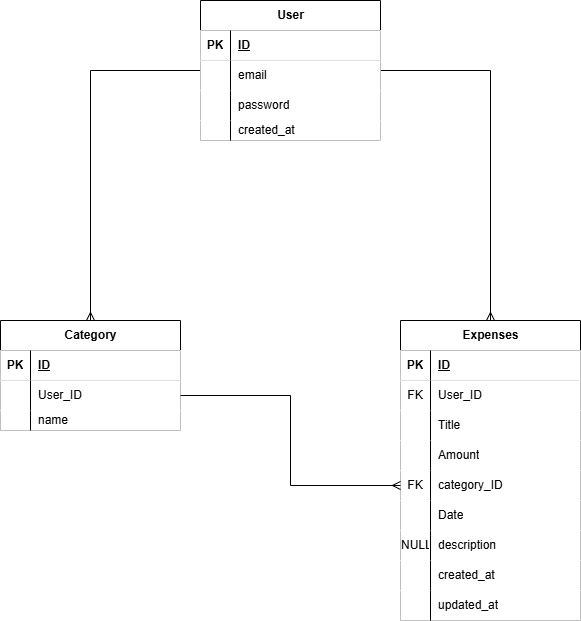

The diagram above was exported from draw.io. Its source (the exported page's mxGraphModel, read from the mxfile embedded in the PNG):
<mxGraphModel dx="1369" dy="757" grid="1" gridSize="10" guides="1" tooltips="1" connect="1" arrows="1" fold="1" page="1" pageScale="1" pageWidth="827" pageHeight="1169" math="0" shadow="0">
  <root>
    <mxCell id="0" />
    <mxCell id="1" parent="0" />
    <mxCell id="vm2uPQYmYhNzTPNEgzmO-18" parent="1" style="shape=table;startSize=30;container=1;collapsible=1;childLayout=tableLayout;fixedRows=1;rowLines=0;fontStyle=1;align=center;resizeLast=1;html=1;" value="Expenses" vertex="1">
      <mxGeometry height="300" width="180" x="540" y="390" as="geometry" />
    </mxCell>
    <mxCell id="vm2uPQYmYhNzTPNEgzmO-19" parent="vm2uPQYmYhNzTPNEgzmO-18" style="shape=tableRow;horizontal=0;startSize=0;swimlaneHead=0;swimlaneBody=0;collapsible=0;dropTarget=0;points=[[0,0.5],[1,0.5]];portConstraint=eastwest;top=0;left=0;right=0;bottom=1;" value="" vertex="1">
      <mxGeometry height="30" width="180" y="30" as="geometry" />
    </mxCell>
    <mxCell id="vm2uPQYmYhNzTPNEgzmO-20" parent="vm2uPQYmYhNzTPNEgzmO-19" style="shape=partialRectangle;connectable=0;top=0;left=0;bottom=0;right=0;fontStyle=1;overflow=hidden;whiteSpace=wrap;html=1;" value="PK" vertex="1">
      <mxGeometry height="30" width="30" as="geometry">
        <mxRectangle height="30" width="30" as="alternateBounds" />
      </mxGeometry>
    </mxCell>
    <mxCell id="vm2uPQYmYhNzTPNEgzmO-21" parent="vm2uPQYmYhNzTPNEgzmO-19" style="shape=partialRectangle;connectable=0;top=0;left=0;bottom=0;right=0;align=left;spacingLeft=6;fontStyle=5;overflow=hidden;whiteSpace=wrap;html=1;" value="ID" vertex="1">
      <mxGeometry height="30" width="150" x="30" as="geometry">
        <mxRectangle height="30" width="150" as="alternateBounds" />
      </mxGeometry>
    </mxCell>
    <mxCell id="vm2uPQYmYhNzTPNEgzmO-73" parent="vm2uPQYmYhNzTPNEgzmO-18" style="shape=tableRow;horizontal=0;startSize=0;swimlaneHead=0;swimlaneBody=0;collapsible=0;dropTarget=0;points=[[0,0.5],[1,0.5]];portConstraint=eastwest;top=0;left=0;right=0;bottom=0;" vertex="1">
      <mxGeometry height="30" width="180" y="60" as="geometry" />
    </mxCell>
    <mxCell id="vm2uPQYmYhNzTPNEgzmO-74" parent="vm2uPQYmYhNzTPNEgzmO-73" style="shape=partialRectangle;connectable=0;top=0;left=0;bottom=0;right=0;editable=1;overflow=hidden;whiteSpace=wrap;html=1;" value="FK" vertex="1">
      <mxGeometry height="30" width="30" as="geometry">
        <mxRectangle height="30" width="30" as="alternateBounds" />
      </mxGeometry>
    </mxCell>
    <mxCell id="vm2uPQYmYhNzTPNEgzmO-75" parent="vm2uPQYmYhNzTPNEgzmO-73" style="shape=partialRectangle;connectable=0;top=0;left=0;bottom=0;right=0;align=left;spacingLeft=6;overflow=hidden;whiteSpace=wrap;html=1;" value="User_ID" vertex="1">
      <mxGeometry height="30" width="150" x="30" as="geometry">
        <mxRectangle height="30" width="150" as="alternateBounds" />
      </mxGeometry>
    </mxCell>
    <mxCell id="vm2uPQYmYhNzTPNEgzmO-22" parent="vm2uPQYmYhNzTPNEgzmO-18" style="shape=tableRow;horizontal=0;startSize=0;swimlaneHead=0;swimlaneBody=0;collapsible=0;dropTarget=0;points=[[0,0.5],[1,0.5]];portConstraint=eastwest;top=0;left=0;right=0;bottom=0;" value="" vertex="1">
      <mxGeometry height="30" width="180" y="90" as="geometry" />
    </mxCell>
    <mxCell id="vm2uPQYmYhNzTPNEgzmO-23" parent="vm2uPQYmYhNzTPNEgzmO-22" style="shape=partialRectangle;connectable=0;top=0;left=0;bottom=0;right=0;editable=1;overflow=hidden;whiteSpace=wrap;html=1;" value="" vertex="1">
      <mxGeometry height="30" width="30" as="geometry">
        <mxRectangle height="30" width="30" as="alternateBounds" />
      </mxGeometry>
    </mxCell>
    <mxCell id="vm2uPQYmYhNzTPNEgzmO-24" parent="vm2uPQYmYhNzTPNEgzmO-22" style="shape=partialRectangle;connectable=0;top=0;left=0;bottom=0;right=0;align=left;spacingLeft=6;overflow=hidden;whiteSpace=wrap;html=1;" value="Title" vertex="1">
      <mxGeometry height="30" width="150" x="30" as="geometry">
        <mxRectangle height="30" width="150" as="alternateBounds" />
      </mxGeometry>
    </mxCell>
    <mxCell id="vm2uPQYmYhNzTPNEgzmO-25" parent="vm2uPQYmYhNzTPNEgzmO-18" style="shape=tableRow;horizontal=0;startSize=0;swimlaneHead=0;swimlaneBody=0;collapsible=0;dropTarget=0;points=[[0,0.5],[1,0.5]];portConstraint=eastwest;top=0;left=0;right=0;bottom=0;" value="" vertex="1">
      <mxGeometry height="30" width="180" y="120" as="geometry" />
    </mxCell>
    <mxCell id="vm2uPQYmYhNzTPNEgzmO-26" parent="vm2uPQYmYhNzTPNEgzmO-25" style="shape=partialRectangle;connectable=0;top=0;left=0;bottom=0;right=0;editable=1;overflow=hidden;whiteSpace=wrap;html=1;" value="" vertex="1">
      <mxGeometry height="30" width="30" as="geometry">
        <mxRectangle height="30" width="30" as="alternateBounds" />
      </mxGeometry>
    </mxCell>
    <mxCell id="vm2uPQYmYhNzTPNEgzmO-27" parent="vm2uPQYmYhNzTPNEgzmO-25" style="shape=partialRectangle;connectable=0;top=0;left=0;bottom=0;right=0;align=left;spacingLeft=6;overflow=hidden;whiteSpace=wrap;html=1;" value="Amount" vertex="1">
      <mxGeometry height="30" width="150" x="30" as="geometry">
        <mxRectangle height="30" width="150" as="alternateBounds" />
      </mxGeometry>
    </mxCell>
    <mxCell id="vm2uPQYmYhNzTPNEgzmO-28" parent="vm2uPQYmYhNzTPNEgzmO-18" style="shape=tableRow;horizontal=0;startSize=0;swimlaneHead=0;swimlaneBody=0;collapsible=0;dropTarget=0;points=[[0,0.5],[1,0.5]];portConstraint=eastwest;top=0;left=0;right=0;bottom=0;" value="" vertex="1">
      <mxGeometry height="30" width="180" y="150" as="geometry" />
    </mxCell>
    <mxCell id="vm2uPQYmYhNzTPNEgzmO-29" parent="vm2uPQYmYhNzTPNEgzmO-28" style="shape=partialRectangle;connectable=0;top=0;left=0;bottom=0;right=0;editable=1;overflow=hidden;whiteSpace=wrap;html=1;" value="FK" vertex="1">
      <mxGeometry height="30" width="30" as="geometry">
        <mxRectangle height="30" width="30" as="alternateBounds" />
      </mxGeometry>
    </mxCell>
    <mxCell id="vm2uPQYmYhNzTPNEgzmO-30" parent="vm2uPQYmYhNzTPNEgzmO-28" style="shape=partialRectangle;connectable=0;top=0;left=0;bottom=0;right=0;align=left;spacingLeft=6;overflow=hidden;whiteSpace=wrap;html=1;" value="category_ID" vertex="1">
      <mxGeometry height="30" width="150" x="30" as="geometry">
        <mxRectangle height="30" width="150" as="alternateBounds" />
      </mxGeometry>
    </mxCell>
    <mxCell id="vm2uPQYmYhNzTPNEgzmO-70" parent="vm2uPQYmYhNzTPNEgzmO-18" style="shape=tableRow;horizontal=0;startSize=0;swimlaneHead=0;swimlaneBody=0;collapsible=0;dropTarget=0;points=[[0,0.5],[1,0.5]];portConstraint=eastwest;top=0;left=0;right=0;bottom=0;" vertex="1">
      <mxGeometry height="30" width="180" y="180" as="geometry" />
    </mxCell>
    <mxCell id="vm2uPQYmYhNzTPNEgzmO-71" parent="vm2uPQYmYhNzTPNEgzmO-70" style="shape=partialRectangle;connectable=0;top=0;left=0;bottom=0;right=0;editable=1;overflow=hidden;whiteSpace=wrap;html=1;" vertex="1">
      <mxGeometry height="30" width="30" as="geometry">
        <mxRectangle height="30" width="30" as="alternateBounds" />
      </mxGeometry>
    </mxCell>
    <mxCell id="vm2uPQYmYhNzTPNEgzmO-72" parent="vm2uPQYmYhNzTPNEgzmO-70" style="shape=partialRectangle;connectable=0;top=0;left=0;bottom=0;right=0;align=left;spacingLeft=6;overflow=hidden;whiteSpace=wrap;html=1;" value="Date" vertex="1">
      <mxGeometry height="30" width="150" x="30" as="geometry">
        <mxRectangle height="30" width="150" as="alternateBounds" />
      </mxGeometry>
    </mxCell>
    <mxCell id="vm2uPQYmYhNzTPNEgzmO-46" parent="vm2uPQYmYhNzTPNEgzmO-18" style="shape=tableRow;horizontal=0;startSize=0;swimlaneHead=0;swimlaneBody=0;collapsible=0;dropTarget=0;points=[[0,0.5],[1,0.5]];portConstraint=eastwest;top=0;left=0;right=0;bottom=0;" vertex="1">
      <mxGeometry height="30" width="180" y="210" as="geometry" />
    </mxCell>
    <mxCell id="vm2uPQYmYhNzTPNEgzmO-47" parent="vm2uPQYmYhNzTPNEgzmO-46" style="shape=partialRectangle;connectable=0;top=0;left=0;bottom=0;right=0;editable=1;overflow=hidden;whiteSpace=wrap;html=1;" value="NULL" vertex="1">
      <mxGeometry height="30" width="30" as="geometry">
        <mxRectangle height="30" width="30" as="alternateBounds" />
      </mxGeometry>
    </mxCell>
    <mxCell id="vm2uPQYmYhNzTPNEgzmO-48" parent="vm2uPQYmYhNzTPNEgzmO-46" style="shape=partialRectangle;connectable=0;top=0;left=0;bottom=0;right=0;align=left;spacingLeft=6;overflow=hidden;whiteSpace=wrap;html=1;" value="description" vertex="1">
      <mxGeometry height="30" width="150" x="30" as="geometry">
        <mxRectangle height="30" width="150" as="alternateBounds" />
      </mxGeometry>
    </mxCell>
    <mxCell id="vm2uPQYmYhNzTPNEgzmO-76" parent="vm2uPQYmYhNzTPNEgzmO-18" style="shape=tableRow;horizontal=0;startSize=0;swimlaneHead=0;swimlaneBody=0;collapsible=0;dropTarget=0;points=[[0,0.5],[1,0.5]];portConstraint=eastwest;top=0;left=0;right=0;bottom=0;" vertex="1">
      <mxGeometry height="30" width="180" y="240" as="geometry" />
    </mxCell>
    <mxCell id="vm2uPQYmYhNzTPNEgzmO-77" parent="vm2uPQYmYhNzTPNEgzmO-76" style="shape=partialRectangle;connectable=0;top=0;left=0;bottom=0;right=0;editable=1;overflow=hidden;whiteSpace=wrap;html=1;" vertex="1">
      <mxGeometry height="30" width="30" as="geometry">
        <mxRectangle height="30" width="30" as="alternateBounds" />
      </mxGeometry>
    </mxCell>
    <mxCell id="vm2uPQYmYhNzTPNEgzmO-78" parent="vm2uPQYmYhNzTPNEgzmO-76" style="shape=partialRectangle;connectable=0;top=0;left=0;bottom=0;right=0;align=left;spacingLeft=6;overflow=hidden;whiteSpace=wrap;html=1;" value="created_at" vertex="1">
      <mxGeometry height="30" width="150" x="30" as="geometry">
        <mxRectangle height="30" width="150" as="alternateBounds" />
      </mxGeometry>
    </mxCell>
    <mxCell id="vm2uPQYmYhNzTPNEgzmO-79" parent="vm2uPQYmYhNzTPNEgzmO-18" style="shape=tableRow;horizontal=0;startSize=0;swimlaneHead=0;swimlaneBody=0;collapsible=0;dropTarget=0;points=[[0,0.5],[1,0.5]];portConstraint=eastwest;top=0;left=0;right=0;bottom=0;" vertex="1">
      <mxGeometry height="30" width="180" y="270" as="geometry" />
    </mxCell>
    <mxCell id="vm2uPQYmYhNzTPNEgzmO-80" parent="vm2uPQYmYhNzTPNEgzmO-79" style="shape=partialRectangle;connectable=0;top=0;left=0;bottom=0;right=0;editable=1;overflow=hidden;whiteSpace=wrap;html=1;" vertex="1">
      <mxGeometry height="30" width="30" as="geometry">
        <mxRectangle height="30" width="30" as="alternateBounds" />
      </mxGeometry>
    </mxCell>
    <mxCell id="vm2uPQYmYhNzTPNEgzmO-81" parent="vm2uPQYmYhNzTPNEgzmO-79" style="shape=partialRectangle;connectable=0;top=0;left=0;bottom=0;right=0;align=left;spacingLeft=6;overflow=hidden;whiteSpace=wrap;html=1;" value="updated_at" vertex="1">
      <mxGeometry height="30" width="150" x="30" as="geometry">
        <mxRectangle height="30" width="150" as="alternateBounds" />
      </mxGeometry>
    </mxCell>
    <mxCell id="vm2uPQYmYhNzTPNEgzmO-66" edge="1" parent="1" source="vm2uPQYmYhNzTPNEgzmO-31" style="edgeStyle=orthogonalEdgeStyle;rounded=0;orthogonalLoop=1;jettySize=auto;html=1;entryX=0.5;entryY=0;entryDx=0;entryDy=0;endArrow=ERmany;endFill=0;" target="vm2uPQYmYhNzTPNEgzmO-53">
      <mxGeometry relative="1" as="geometry" />
    </mxCell>
    <mxCell id="vm2uPQYmYhNzTPNEgzmO-67" edge="1" parent="1" source="vm2uPQYmYhNzTPNEgzmO-31" style="edgeStyle=orthogonalEdgeStyle;rounded=0;orthogonalLoop=1;jettySize=auto;html=1;entryX=0.5;entryY=0;entryDx=0;entryDy=0;endArrow=ERmany;endFill=0;" target="vm2uPQYmYhNzTPNEgzmO-18">
      <mxGeometry relative="1" as="geometry" />
    </mxCell>
    <mxCell id="vm2uPQYmYhNzTPNEgzmO-31" parent="1" style="shape=table;startSize=30;container=1;collapsible=1;childLayout=tableLayout;fixedRows=1;rowLines=0;fontStyle=1;align=center;resizeLast=1;html=1;" value="User" vertex="1">
      <mxGeometry height="140" width="180" x="340" y="70" as="geometry" />
    </mxCell>
    <mxCell id="vm2uPQYmYhNzTPNEgzmO-32" parent="vm2uPQYmYhNzTPNEgzmO-31" style="shape=tableRow;horizontal=0;startSize=0;swimlaneHead=0;swimlaneBody=0;collapsible=0;dropTarget=0;points=[[0,0.5],[1,0.5]];portConstraint=eastwest;top=0;left=0;right=0;bottom=1;" value="" vertex="1">
      <mxGeometry height="30" width="180" y="30" as="geometry" />
    </mxCell>
    <mxCell id="vm2uPQYmYhNzTPNEgzmO-33" parent="vm2uPQYmYhNzTPNEgzmO-32" style="shape=partialRectangle;connectable=0;top=0;left=0;bottom=0;right=0;fontStyle=1;overflow=hidden;whiteSpace=wrap;html=1;" value="PK" vertex="1">
      <mxGeometry height="30" width="30" as="geometry">
        <mxRectangle height="30" width="30" as="alternateBounds" />
      </mxGeometry>
    </mxCell>
    <mxCell id="vm2uPQYmYhNzTPNEgzmO-34" parent="vm2uPQYmYhNzTPNEgzmO-32" style="shape=partialRectangle;connectable=0;top=0;left=0;bottom=0;right=0;align=left;spacingLeft=6;fontStyle=5;overflow=hidden;whiteSpace=wrap;html=1;" value="ID" vertex="1">
      <mxGeometry height="30" width="150" x="30" as="geometry">
        <mxRectangle height="30" width="150" as="alternateBounds" />
      </mxGeometry>
    </mxCell>
    <mxCell id="vm2uPQYmYhNzTPNEgzmO-35" parent="vm2uPQYmYhNzTPNEgzmO-31" style="shape=tableRow;horizontal=0;startSize=0;swimlaneHead=0;swimlaneBody=0;collapsible=0;dropTarget=0;points=[[0,0.5],[1,0.5]];portConstraint=eastwest;top=0;left=0;right=0;bottom=0;" value="" vertex="1">
      <mxGeometry height="30" width="180" y="60" as="geometry" />
    </mxCell>
    <mxCell id="vm2uPQYmYhNzTPNEgzmO-36" parent="vm2uPQYmYhNzTPNEgzmO-35" style="shape=partialRectangle;connectable=0;top=0;left=0;bottom=0;right=0;editable=1;overflow=hidden;whiteSpace=wrap;html=1;" value="" vertex="1">
      <mxGeometry height="30" width="30" as="geometry">
        <mxRectangle height="30" width="30" as="alternateBounds" />
      </mxGeometry>
    </mxCell>
    <mxCell id="vm2uPQYmYhNzTPNEgzmO-37" parent="vm2uPQYmYhNzTPNEgzmO-35" style="shape=partialRectangle;connectable=0;top=0;left=0;bottom=0;right=0;align=left;spacingLeft=6;overflow=hidden;whiteSpace=wrap;html=1;" value="email" vertex="1">
      <mxGeometry height="30" width="150" x="30" as="geometry">
        <mxRectangle height="30" width="150" as="alternateBounds" />
      </mxGeometry>
    </mxCell>
    <mxCell id="vm2uPQYmYhNzTPNEgzmO-38" parent="vm2uPQYmYhNzTPNEgzmO-31" style="shape=tableRow;horizontal=0;startSize=0;swimlaneHead=0;swimlaneBody=0;collapsible=0;dropTarget=0;points=[[0,0.5],[1,0.5]];portConstraint=eastwest;top=0;left=0;right=0;bottom=0;" value="" vertex="1">
      <mxGeometry height="30" width="180" y="90" as="geometry" />
    </mxCell>
    <mxCell id="vm2uPQYmYhNzTPNEgzmO-39" parent="vm2uPQYmYhNzTPNEgzmO-38" style="shape=partialRectangle;connectable=0;top=0;left=0;bottom=0;right=0;editable=1;overflow=hidden;whiteSpace=wrap;html=1;" value="" vertex="1">
      <mxGeometry height="30" width="30" as="geometry">
        <mxRectangle height="30" width="30" as="alternateBounds" />
      </mxGeometry>
    </mxCell>
    <mxCell id="vm2uPQYmYhNzTPNEgzmO-40" parent="vm2uPQYmYhNzTPNEgzmO-38" style="shape=partialRectangle;connectable=0;top=0;left=0;bottom=0;right=0;align=left;spacingLeft=6;overflow=hidden;whiteSpace=wrap;html=1;" value="password" vertex="1">
      <mxGeometry height="30" width="150" x="30" as="geometry">
        <mxRectangle height="30" width="150" as="alternateBounds" />
      </mxGeometry>
    </mxCell>
    <mxCell id="vm2uPQYmYhNzTPNEgzmO-41" parent="vm2uPQYmYhNzTPNEgzmO-31" style="shape=tableRow;horizontal=0;startSize=0;swimlaneHead=0;swimlaneBody=0;collapsible=0;dropTarget=0;points=[[0,0.5],[1,0.5]];portConstraint=eastwest;top=0;left=0;right=0;bottom=0;" value="" vertex="1">
      <mxGeometry height="20" width="180" y="120" as="geometry" />
    </mxCell>
    <mxCell id="vm2uPQYmYhNzTPNEgzmO-42" parent="vm2uPQYmYhNzTPNEgzmO-41" style="shape=partialRectangle;connectable=0;top=0;left=0;bottom=0;right=0;editable=1;overflow=hidden;whiteSpace=wrap;html=1;" value="" vertex="1">
      <mxGeometry height="20" width="30" as="geometry">
        <mxRectangle height="20" width="30" as="alternateBounds" />
      </mxGeometry>
    </mxCell>
    <mxCell id="vm2uPQYmYhNzTPNEgzmO-43" parent="vm2uPQYmYhNzTPNEgzmO-41" style="shape=partialRectangle;connectable=0;top=0;left=0;bottom=0;right=0;align=left;spacingLeft=6;overflow=hidden;whiteSpace=wrap;html=1;" value="created_at" vertex="1">
      <mxGeometry height="20" width="150" x="30" as="geometry">
        <mxRectangle height="20" width="150" as="alternateBounds" />
      </mxGeometry>
    </mxCell>
    <mxCell id="vm2uPQYmYhNzTPNEgzmO-53" parent="1" style="shape=table;startSize=30;container=1;collapsible=1;childLayout=tableLayout;fixedRows=1;rowLines=0;fontStyle=1;align=center;resizeLast=1;html=1;" value="Category" vertex="1">
      <mxGeometry height="110" width="180" x="140" y="390" as="geometry" />
    </mxCell>
    <mxCell id="vm2uPQYmYhNzTPNEgzmO-54" parent="vm2uPQYmYhNzTPNEgzmO-53" style="shape=tableRow;horizontal=0;startSize=0;swimlaneHead=0;swimlaneBody=0;collapsible=0;dropTarget=0;points=[[0,0.5],[1,0.5]];portConstraint=eastwest;top=0;left=0;right=0;bottom=1;" value="" vertex="1">
      <mxGeometry height="30" width="180" y="30" as="geometry" />
    </mxCell>
    <mxCell id="vm2uPQYmYhNzTPNEgzmO-55" parent="vm2uPQYmYhNzTPNEgzmO-54" style="shape=partialRectangle;connectable=0;top=0;left=0;bottom=0;right=0;fontStyle=1;overflow=hidden;whiteSpace=wrap;html=1;" value="PK" vertex="1">
      <mxGeometry height="30" width="30" as="geometry">
        <mxRectangle height="30" width="30" as="alternateBounds" />
      </mxGeometry>
    </mxCell>
    <mxCell id="vm2uPQYmYhNzTPNEgzmO-56" parent="vm2uPQYmYhNzTPNEgzmO-54" style="shape=partialRectangle;connectable=0;top=0;left=0;bottom=0;right=0;align=left;spacingLeft=6;fontStyle=5;overflow=hidden;whiteSpace=wrap;html=1;" value="ID" vertex="1">
      <mxGeometry height="30" width="150" x="30" as="geometry">
        <mxRectangle height="30" width="150" as="alternateBounds" />
      </mxGeometry>
    </mxCell>
    <mxCell id="vm2uPQYmYhNzTPNEgzmO-57" parent="vm2uPQYmYhNzTPNEgzmO-53" style="shape=tableRow;horizontal=0;startSize=0;swimlaneHead=0;swimlaneBody=0;collapsible=0;dropTarget=0;points=[[0,0.5],[1,0.5]];portConstraint=eastwest;top=0;left=0;right=0;bottom=0;" value="" vertex="1">
      <mxGeometry height="30" width="180" y="60" as="geometry" />
    </mxCell>
    <mxCell id="vm2uPQYmYhNzTPNEgzmO-58" parent="vm2uPQYmYhNzTPNEgzmO-57" style="shape=partialRectangle;connectable=0;top=0;left=0;bottom=0;right=0;editable=1;overflow=hidden;whiteSpace=wrap;html=1;" value="" vertex="1">
      <mxGeometry height="30" width="30" as="geometry">
        <mxRectangle height="30" width="30" as="alternateBounds" />
      </mxGeometry>
    </mxCell>
    <mxCell id="vm2uPQYmYhNzTPNEgzmO-59" parent="vm2uPQYmYhNzTPNEgzmO-57" style="shape=partialRectangle;connectable=0;top=0;left=0;bottom=0;right=0;align=left;spacingLeft=6;overflow=hidden;whiteSpace=wrap;html=1;" value="User_ID" vertex="1">
      <mxGeometry height="30" width="150" x="30" as="geometry">
        <mxRectangle height="30" width="150" as="alternateBounds" />
      </mxGeometry>
    </mxCell>
    <mxCell id="vm2uPQYmYhNzTPNEgzmO-63" parent="vm2uPQYmYhNzTPNEgzmO-53" style="shape=tableRow;horizontal=0;startSize=0;swimlaneHead=0;swimlaneBody=0;collapsible=0;dropTarget=0;points=[[0,0.5],[1,0.5]];portConstraint=eastwest;top=0;left=0;right=0;bottom=0;" value="" vertex="1">
      <mxGeometry height="20" width="180" y="90" as="geometry" />
    </mxCell>
    <mxCell id="vm2uPQYmYhNzTPNEgzmO-64" parent="vm2uPQYmYhNzTPNEgzmO-63" style="shape=partialRectangle;connectable=0;top=0;left=0;bottom=0;right=0;editable=1;overflow=hidden;whiteSpace=wrap;html=1;" value="" vertex="1">
      <mxGeometry height="20" width="30" as="geometry">
        <mxRectangle height="20" width="30" as="alternateBounds" />
      </mxGeometry>
    </mxCell>
    <mxCell id="vm2uPQYmYhNzTPNEgzmO-65" parent="vm2uPQYmYhNzTPNEgzmO-63" style="shape=partialRectangle;connectable=0;top=0;left=0;bottom=0;right=0;align=left;spacingLeft=6;overflow=hidden;whiteSpace=wrap;html=1;" value="name" vertex="1">
      <mxGeometry height="20" width="150" x="30" as="geometry">
        <mxRectangle height="20" width="150" as="alternateBounds" />
      </mxGeometry>
    </mxCell>
    <mxCell id="vm2uPQYmYhNzTPNEgzmO-69" edge="1" parent="1" source="vm2uPQYmYhNzTPNEgzmO-57" style="edgeStyle=orthogonalEdgeStyle;rounded=0;orthogonalLoop=1;jettySize=auto;html=1;entryX=0;entryY=0.5;entryDx=0;entryDy=0;endArrow=ERmany;endFill=0;" target="vm2uPQYmYhNzTPNEgzmO-28">
      <mxGeometry relative="1" as="geometry" />
    </mxCell>
  </root>
</mxGraphModel>